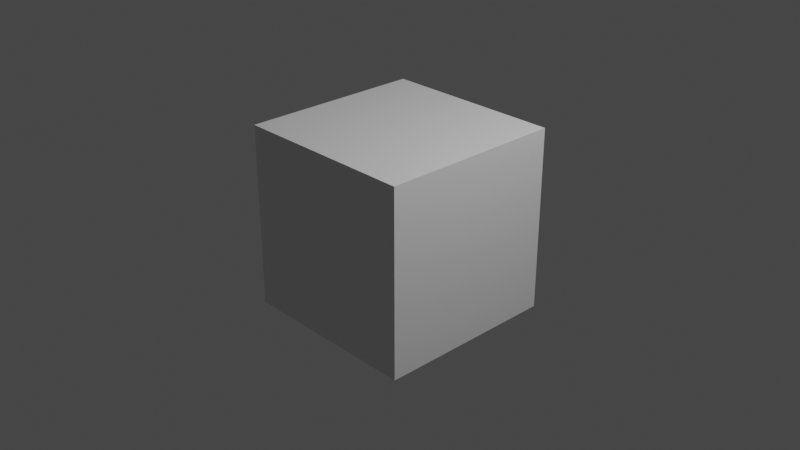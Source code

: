 # Source: cubo.blend  (saved by Blender 3.4.6; exported with 4.5.12 LTS)
import bpy
from mathutils import Matrix  # noqa: F401  (used for matrix-valued properties, if any)

bpy.ops.wm.read_factory_settings(use_empty=True)
scene = bpy.context.scene
scene.name = 'Scene'

# ---- collections
col_collection = bpy.data.collections.new('Collection'); scene.collection.children.link(col_collection)

# ---- materials (node trees are filled in below, after node groups)
mat_material = bpy.data.materials.new('Material')
mat_material.alpha_threshold = 0.0
mat_material.use_transparent_shadow = False
mat_material.roughness = 0.5
mat_material.line_color = (0.0, 0.0, 0.0, 1.0)

# ---- material node trees
mat_material.use_nodes = True; mat_material.node_tree.nodes.clear()
_N = mat_material.node_tree.nodes; _L = mat_material.node_tree.links
n0 = _N.new('ShaderNodeOutputMaterial'); n0.name = 'Material Output'; n0.location = (300, 300)
n1 = _N.new('ShaderNodeBsdfPrincipled'); n1.name = 'Principled BSDF'; n1.location = (10, 300)
n1.distribution = 'GGX'
n1.subsurface_method = 'RANDOM_WALK_SKIN'
n1.inputs[3].default_value = 1.45
n1.inputs[27].default_value = (0.0, 0.0, 0.0, 1.0)
n1.inputs[28].default_value = 1.0
_L.new(n1.outputs[0], n0.inputs[0])
n0.is_active_output = True

# ---- world
world_world = bpy.data.worlds.new('World'); scene.world = world_world
world_world.use_nodes = True; world_world.node_tree.nodes.clear()
_N = world_world.node_tree.nodes; _L = world_world.node_tree.links
n0 = _N.new('ShaderNodeOutputWorld'); n0.name = 'World Output'; n0.location = (300, 300)
n1 = _N.new('ShaderNodeBackground'); n1.name = 'Background'; n1.location = (10, 300)
n1.inputs[0].default_value = (0.05088, 0.05088, 0.05088, 1.0)
_L.new(n1.outputs[0], n0.inputs[0])
n0.is_active_output = True
world_world.color = (0.05088, 0.05088, 0.05088)
world_world.use_sun_shadow = False
world_world.sun_shadow_jitter_overblur = 0.0

# ---- cameras
cam_camera = bpy.data.cameras.new('Camera')
cam_camera.clip_end = 100.0
cam_camera.ortho_scale = 7.314

# ---- lights
light_light = bpy.data.lights.new('Light', 'POINT')
light_light.transmission_factor = 0.0
light_light.energy = 1000.0
light_light.shadow_soft_size = 0.1
light_light.shadow_maximum_resolution = 0.006
light_light.use_absolute_resolution = True

# ---- meshes
me_cube = bpy.data.meshes.new('Cube')
me_cube.from_pydata([(1.0, 1.0, 1.0), (1.0, 1.0, -1.0), (1.0, -1.0, 1.0), (1.0, -1.0, -1.0), (-1.0, 1.0, 1.0), (-1.0, 1.0, -1.0), (-1.0, -1.0, 1.0), (-1.0, -1.0, -1.0)], [], [(0, 4, 6, 2), (3, 2, 6, 7), (7, 6, 4, 5), (5, 1, 3, 7), (1, 0, 2, 3), (5, 4, 0, 1)])
_uv = me_cube.uv_layers.new(name='UVMap')
_uv.uv.foreach_set('vector', [0.625, 0.5, 0.875, 0.5, 0.875, 0.75, 0.625, 0.75, 0.375, 0.75, 0.625, 0.75, 0.625, 1.0, 0.375, 1.0, 0.375, 0.0, 0.625, 0.0, 0.625, 0.25, 0.375, 0.25, 0.125, 0.5, 0.375, 0.5, 0.375, 0.75, 0.125, 0.75, 0.375, 0.5, 0.625, 0.5, 0.625, 0.75, 0.375, 0.75, 0.375, 0.25, 0.625, 0.25, 0.625, 0.5, 0.375, 0.5])
me_cube.materials.append(mat_material)
me_cube.use_mirror_vertex_groups = False
me_cube.update()

# ---- objects
ob_cube = bpy.data.objects.new('Cube', me_cube)
ob_light = bpy.data.objects.new('Light', light_light)
ob_camera = bpy.data.objects.new('Camera', cam_camera)

# ---- transforms, parenting, visibility, modifiers, constraints
ob_cube.location = (0.0, 0.0, 0.0)
ob_cube.lock_rotations_4d = False
ob_cube.empty_display_type = 'ARROWS'
ob_cube.lineart.crease_threshold = 0.0
ob_light.location = (4.076, 1.005, 5.904)
ob_light.rotation_euler = (0.6503, 0.05522, 1.866)
ob_light.lock_rotations_4d = False
ob_light.empty_display_type = 'ARROWS'
ob_light.color = (0.0, 0.0, 0.0, 0.0)
ob_light.lineart.crease_threshold = 0.0
ob_camera.location = (7.359, -6.926, 4.958)
ob_camera.rotation_euler = (1.109, 0.0, 0.8149)
ob_camera.lock_rotations_4d = False
ob_camera.empty_display_type = 'ARROWS'
ob_camera.color = (0.0, 0.0, 0.0, 0.0)
ob_camera.display_type = 'WIRE'
ob_camera.lineart.crease_threshold = 0.0

# ---- collection membership
col_collection.objects.link(ob_cube)
col_collection.objects.link(ob_light)
col_collection.objects.link(ob_camera)

# ---- scene / render settings (as saved in the file)
scene.camera = ob_camera
scene.frame_start = 1; scene.frame_end = 250; scene.frame_set(1)
scene.render.engine = 'BLENDER_EEVEE_NEXT'
scene.cycles.sampling_pattern = 'TABULATED_SOBOL'
scene.cycles.use_light_tree = False
scene.view_settings.view_transform = 'Filmic'
bpy.context.view_layer.update()
